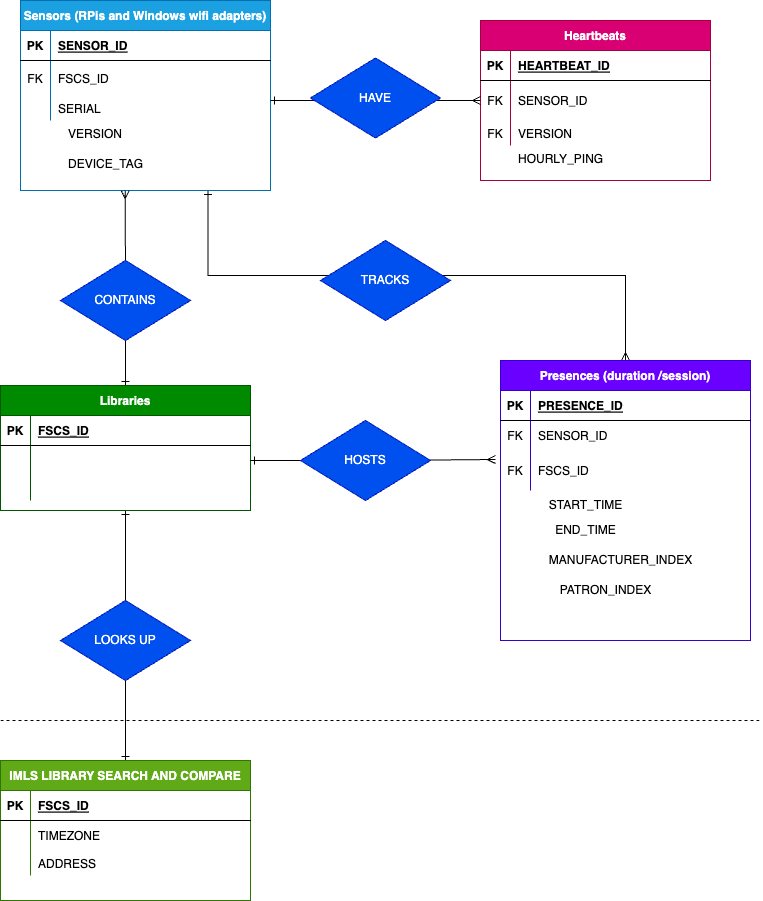

The diagram above was exported from draw.io. Its source (the exported page's mxGraphModel, read from the mxfile embedded in the PNG):
<mxGraphModel dx="2431" dy="1328" grid="1" gridSize="10" guides="1" tooltips="1" connect="1" arrows="1" fold="1" page="1" pageScale="1" pageWidth="850" pageHeight="1100" math="0" shadow="0" extFonts="Permanent Marker^https://fonts.googleapis.com/css?family=Permanent+Marker">
  <root>
    <mxCell id="0" />
    <mxCell id="1" parent="0" />
    <mxCell id="Y7tgFvtbGppbjbAOte-g-33" style="edgeStyle=orthogonalEdgeStyle;rounded=0;orthogonalLoop=1;jettySize=auto;html=1;exitX=0.75;exitY=1;exitDx=0;exitDy=0;entryX=0.5;entryY=0;entryDx=0;entryDy=0;startArrow=ERone;startFill=0;endArrow=ERmany;endFill=0;" parent="1" source="C-vyLk0tnHw3VtMMgP7b-2" target="C-vyLk0tnHw3VtMMgP7b-13" edge="1">
      <mxGeometry relative="1" as="geometry">
        <Array as="points">
          <mxPoint x="247" y="355" />
          <mxPoint x="665" y="355" />
        </Array>
      </mxGeometry>
    </mxCell>
    <mxCell id="C-vyLk0tnHw3VtMMgP7b-2" value="Sensors (RPis and Windows wifi adapters)" style="shape=table;startSize=30;container=1;collapsible=1;childLayout=tableLayout;fixedRows=1;rowLines=0;fontStyle=1;align=center;resizeLast=1;fillColor=#1ba1e2;fontColor=#ffffff;strokeColor=#006EAF;" parent="1" vertex="1">
      <mxGeometry x="60" y="80" width="250" height="190" as="geometry" />
    </mxCell>
    <mxCell id="C-vyLk0tnHw3VtMMgP7b-3" value="" style="shape=partialRectangle;collapsible=0;dropTarget=0;pointerEvents=0;fillColor=none;points=[[0,0.5],[1,0.5]];portConstraint=eastwest;top=0;left=0;right=0;bottom=1;" parent="C-vyLk0tnHw3VtMMgP7b-2" vertex="1">
      <mxGeometry y="30" width="250" height="30" as="geometry" />
    </mxCell>
    <mxCell id="C-vyLk0tnHw3VtMMgP7b-4" value="PK" style="shape=partialRectangle;overflow=hidden;connectable=0;fillColor=none;top=0;left=0;bottom=0;right=0;fontStyle=1;" parent="C-vyLk0tnHw3VtMMgP7b-3" vertex="1">
      <mxGeometry width="30" height="30" as="geometry">
        <mxRectangle width="30" height="30" as="alternateBounds" />
      </mxGeometry>
    </mxCell>
    <mxCell id="C-vyLk0tnHw3VtMMgP7b-5" value="SENSOR_ID" style="shape=partialRectangle;overflow=hidden;connectable=0;fillColor=none;top=0;left=0;bottom=0;right=0;align=left;spacingLeft=6;fontStyle=5;" parent="C-vyLk0tnHw3VtMMgP7b-3" vertex="1">
      <mxGeometry x="30" width="220" height="30" as="geometry">
        <mxRectangle width="220" height="30" as="alternateBounds" />
      </mxGeometry>
    </mxCell>
    <mxCell id="C-vyLk0tnHw3VtMMgP7b-6" value="" style="shape=partialRectangle;collapsible=0;dropTarget=0;pointerEvents=0;fillColor=none;points=[[0,0.5],[1,0.5]];portConstraint=eastwest;top=0;left=0;right=0;bottom=0;" parent="C-vyLk0tnHw3VtMMgP7b-2" vertex="1">
      <mxGeometry y="60" width="250" height="35" as="geometry" />
    </mxCell>
    <mxCell id="C-vyLk0tnHw3VtMMgP7b-7" value="FK" style="shape=partialRectangle;overflow=hidden;connectable=0;fillColor=none;top=0;left=0;bottom=0;right=0;" parent="C-vyLk0tnHw3VtMMgP7b-6" vertex="1">
      <mxGeometry width="30" height="35" as="geometry">
        <mxRectangle width="30" height="35" as="alternateBounds" />
      </mxGeometry>
    </mxCell>
    <mxCell id="C-vyLk0tnHw3VtMMgP7b-8" value="FSCS_ID" style="shape=partialRectangle;overflow=hidden;connectable=0;fillColor=none;top=0;left=0;bottom=0;right=0;align=left;spacingLeft=6;" parent="C-vyLk0tnHw3VtMMgP7b-6" vertex="1">
      <mxGeometry x="30" width="220" height="35" as="geometry">
        <mxRectangle width="220" height="35" as="alternateBounds" />
      </mxGeometry>
    </mxCell>
    <mxCell id="C-vyLk0tnHw3VtMMgP7b-9" value="" style="shape=partialRectangle;collapsible=0;dropTarget=0;pointerEvents=0;fillColor=none;points=[[0,0.5],[1,0.5]];portConstraint=eastwest;top=0;left=0;right=0;bottom=0;" parent="C-vyLk0tnHw3VtMMgP7b-2" vertex="1">
      <mxGeometry y="95" width="250" height="25" as="geometry" />
    </mxCell>
    <mxCell id="C-vyLk0tnHw3VtMMgP7b-10" value="" style="shape=partialRectangle;overflow=hidden;connectable=0;fillColor=none;top=0;left=0;bottom=0;right=0;" parent="C-vyLk0tnHw3VtMMgP7b-9" vertex="1">
      <mxGeometry width="30" height="25" as="geometry">
        <mxRectangle width="30" height="25" as="alternateBounds" />
      </mxGeometry>
    </mxCell>
    <mxCell id="C-vyLk0tnHw3VtMMgP7b-11" value="SERIAL" style="shape=partialRectangle;overflow=hidden;connectable=0;fillColor=none;top=0;left=0;bottom=0;right=0;align=left;spacingLeft=6;" parent="C-vyLk0tnHw3VtMMgP7b-9" vertex="1">
      <mxGeometry x="30" width="220" height="25" as="geometry">
        <mxRectangle width="220" height="25" as="alternateBounds" />
      </mxGeometry>
    </mxCell>
    <mxCell id="C-vyLk0tnHw3VtMMgP7b-13" value="Presences (duration /session)" style="shape=table;startSize=30;container=1;collapsible=1;childLayout=tableLayout;fixedRows=1;rowLines=0;fontStyle=1;align=center;resizeLast=1;fillColor=#6a00ff;fontColor=#ffffff;strokeColor=#3700CC;" parent="1" vertex="1">
      <mxGeometry x="540" y="440" width="250" height="280" as="geometry" />
    </mxCell>
    <mxCell id="C-vyLk0tnHw3VtMMgP7b-14" value="" style="shape=partialRectangle;collapsible=0;dropTarget=0;pointerEvents=0;fillColor=none;points=[[0,0.5],[1,0.5]];portConstraint=eastwest;top=0;left=0;right=0;bottom=1;" parent="C-vyLk0tnHw3VtMMgP7b-13" vertex="1">
      <mxGeometry y="30" width="250" height="30" as="geometry" />
    </mxCell>
    <mxCell id="C-vyLk0tnHw3VtMMgP7b-15" value="PK" style="shape=partialRectangle;overflow=hidden;connectable=0;fillColor=none;top=0;left=0;bottom=0;right=0;fontStyle=1;" parent="C-vyLk0tnHw3VtMMgP7b-14" vertex="1">
      <mxGeometry width="30" height="30" as="geometry">
        <mxRectangle width="30" height="30" as="alternateBounds" />
      </mxGeometry>
    </mxCell>
    <mxCell id="C-vyLk0tnHw3VtMMgP7b-16" value="PRESENCE_ID" style="shape=partialRectangle;overflow=hidden;connectable=0;fillColor=none;top=0;left=0;bottom=0;right=0;align=left;spacingLeft=6;fontStyle=5;" parent="C-vyLk0tnHw3VtMMgP7b-14" vertex="1">
      <mxGeometry x="30" width="220" height="30" as="geometry">
        <mxRectangle width="220" height="30" as="alternateBounds" />
      </mxGeometry>
    </mxCell>
    <mxCell id="C-vyLk0tnHw3VtMMgP7b-17" value="" style="shape=partialRectangle;collapsible=0;dropTarget=0;pointerEvents=0;fillColor=none;points=[[0,0.5],[1,0.5]];portConstraint=eastwest;top=0;left=0;right=0;bottom=0;" parent="C-vyLk0tnHw3VtMMgP7b-13" vertex="1">
      <mxGeometry y="60" width="250" height="30" as="geometry" />
    </mxCell>
    <mxCell id="C-vyLk0tnHw3VtMMgP7b-18" value="FK" style="shape=partialRectangle;overflow=hidden;connectable=0;fillColor=none;top=0;left=0;bottom=0;right=0;" parent="C-vyLk0tnHw3VtMMgP7b-17" vertex="1">
      <mxGeometry width="30" height="30" as="geometry">
        <mxRectangle width="30" height="30" as="alternateBounds" />
      </mxGeometry>
    </mxCell>
    <mxCell id="C-vyLk0tnHw3VtMMgP7b-19" value="SENSOR_ID" style="shape=partialRectangle;overflow=hidden;connectable=0;fillColor=none;top=0;left=0;bottom=0;right=0;align=left;spacingLeft=6;" parent="C-vyLk0tnHw3VtMMgP7b-17" vertex="1">
      <mxGeometry x="30" width="220" height="30" as="geometry">
        <mxRectangle width="220" height="30" as="alternateBounds" />
      </mxGeometry>
    </mxCell>
    <mxCell id="C-vyLk0tnHw3VtMMgP7b-20" value="" style="shape=partialRectangle;collapsible=0;dropTarget=0;pointerEvents=0;fillColor=none;points=[[0,0.5],[1,0.5]];portConstraint=eastwest;top=0;left=0;right=0;bottom=0;" parent="C-vyLk0tnHw3VtMMgP7b-13" vertex="1">
      <mxGeometry y="90" width="250" height="40" as="geometry" />
    </mxCell>
    <mxCell id="C-vyLk0tnHw3VtMMgP7b-21" value="FK" style="shape=partialRectangle;overflow=hidden;connectable=0;fillColor=none;top=0;left=0;bottom=0;right=0;" parent="C-vyLk0tnHw3VtMMgP7b-20" vertex="1">
      <mxGeometry width="30" height="40" as="geometry">
        <mxRectangle width="30" height="40" as="alternateBounds" />
      </mxGeometry>
    </mxCell>
    <mxCell id="C-vyLk0tnHw3VtMMgP7b-22" value="FSCS_ID" style="shape=partialRectangle;overflow=hidden;connectable=0;fillColor=none;top=0;left=0;bottom=0;right=0;align=left;spacingLeft=6;" parent="C-vyLk0tnHw3VtMMgP7b-20" vertex="1">
      <mxGeometry x="30" width="220" height="40" as="geometry">
        <mxRectangle width="220" height="40" as="alternateBounds" />
      </mxGeometry>
    </mxCell>
    <mxCell id="Y7tgFvtbGppbjbAOte-g-31" style="edgeStyle=orthogonalEdgeStyle;rounded=0;orthogonalLoop=1;jettySize=auto;html=1;exitX=0.5;exitY=1;exitDx=0;exitDy=0;startArrow=ERone;startFill=0;endArrow=ERone;endFill=0;" parent="1" source="KcP10ACS-BVcZLbAQn2V-1" target="Y7tgFvtbGppbjbAOte-g-19" edge="1">
      <mxGeometry relative="1" as="geometry" />
    </mxCell>
    <mxCell id="Y7tgFvtbGppbjbAOte-g-35" style="edgeStyle=orthogonalEdgeStyle;rounded=0;orthogonalLoop=1;jettySize=auto;html=1;exitX=0.5;exitY=0;exitDx=0;exitDy=0;startArrow=ERone;startFill=0;endArrow=ERmany;endFill=0;" parent="1" source="KcP10ACS-BVcZLbAQn2V-1" edge="1">
      <mxGeometry relative="1" as="geometry">
        <mxPoint x="164.71428571428578" y="270" as="targetPoint" />
      </mxGeometry>
    </mxCell>
    <mxCell id="KcP10ACS-BVcZLbAQn2V-1" value="Libraries" style="shape=table;startSize=30;container=1;collapsible=1;childLayout=tableLayout;fixedRows=1;rowLines=0;fontStyle=1;align=center;resizeLast=1;fillColor=#008a00;fontColor=#ffffff;strokeColor=#005700;" parent="1" vertex="1">
      <mxGeometry x="40" y="465" width="250" height="125" as="geometry">
        <mxRectangle x="120" y="280" width="90" height="30" as="alternateBounds" />
      </mxGeometry>
    </mxCell>
    <mxCell id="KcP10ACS-BVcZLbAQn2V-2" value="" style="shape=partialRectangle;collapsible=0;dropTarget=0;pointerEvents=0;fillColor=none;points=[[0,0.5],[1,0.5]];portConstraint=eastwest;top=0;left=0;right=0;bottom=1;" parent="KcP10ACS-BVcZLbAQn2V-1" vertex="1">
      <mxGeometry y="30" width="250" height="30" as="geometry" />
    </mxCell>
    <mxCell id="KcP10ACS-BVcZLbAQn2V-3" value="PK" style="shape=partialRectangle;overflow=hidden;connectable=0;fillColor=none;top=0;left=0;bottom=0;right=0;fontStyle=1;" parent="KcP10ACS-BVcZLbAQn2V-2" vertex="1">
      <mxGeometry width="30" height="30" as="geometry">
        <mxRectangle width="30" height="30" as="alternateBounds" />
      </mxGeometry>
    </mxCell>
    <mxCell id="KcP10ACS-BVcZLbAQn2V-4" value="FSCS_ID" style="shape=partialRectangle;overflow=hidden;connectable=0;fillColor=none;top=0;left=0;bottom=0;right=0;align=left;spacingLeft=6;fontStyle=5;" parent="KcP10ACS-BVcZLbAQn2V-2" vertex="1">
      <mxGeometry x="30" width="220" height="30" as="geometry">
        <mxRectangle width="220" height="30" as="alternateBounds" />
      </mxGeometry>
    </mxCell>
    <mxCell id="KcP10ACS-BVcZLbAQn2V-5" value="" style="shape=partialRectangle;collapsible=0;dropTarget=0;pointerEvents=0;fillColor=none;points=[[0,0.5],[1,0.5]];portConstraint=eastwest;top=0;left=0;right=0;bottom=0;" parent="KcP10ACS-BVcZLbAQn2V-1" vertex="1">
      <mxGeometry y="60" width="250" height="30" as="geometry" />
    </mxCell>
    <mxCell id="KcP10ACS-BVcZLbAQn2V-6" value="" style="shape=partialRectangle;overflow=hidden;connectable=0;fillColor=none;top=0;left=0;bottom=0;right=0;" parent="KcP10ACS-BVcZLbAQn2V-5" vertex="1">
      <mxGeometry width="30" height="30" as="geometry">
        <mxRectangle width="30" height="30" as="alternateBounds" />
      </mxGeometry>
    </mxCell>
    <mxCell id="KcP10ACS-BVcZLbAQn2V-7" value="" style="shape=partialRectangle;overflow=hidden;connectable=0;fillColor=none;top=0;left=0;bottom=0;right=0;align=left;spacingLeft=6;" parent="KcP10ACS-BVcZLbAQn2V-5" vertex="1">
      <mxGeometry x="30" width="220" height="30" as="geometry">
        <mxRectangle width="220" height="30" as="alternateBounds" />
      </mxGeometry>
    </mxCell>
    <mxCell id="KcP10ACS-BVcZLbAQn2V-8" value="" style="shape=partialRectangle;collapsible=0;dropTarget=0;pointerEvents=0;fillColor=none;points=[[0,0.5],[1,0.5]];portConstraint=eastwest;top=0;left=0;right=0;bottom=0;" parent="KcP10ACS-BVcZLbAQn2V-1" vertex="1">
      <mxGeometry y="90" width="250" height="25" as="geometry" />
    </mxCell>
    <mxCell id="KcP10ACS-BVcZLbAQn2V-9" value="" style="shape=partialRectangle;overflow=hidden;connectable=0;fillColor=none;top=0;left=0;bottom=0;right=0;" parent="KcP10ACS-BVcZLbAQn2V-8" vertex="1">
      <mxGeometry width="30" height="25" as="geometry">
        <mxRectangle width="30" height="25" as="alternateBounds" />
      </mxGeometry>
    </mxCell>
    <mxCell id="KcP10ACS-BVcZLbAQn2V-10" value="" style="shape=partialRectangle;overflow=hidden;connectable=0;fillColor=none;top=0;left=0;bottom=0;right=0;align=left;spacingLeft=6;" parent="KcP10ACS-BVcZLbAQn2V-8" vertex="1">
      <mxGeometry x="30" width="220" height="25" as="geometry">
        <mxRectangle width="220" height="25" as="alternateBounds" />
      </mxGeometry>
    </mxCell>
    <mxCell id="KcP10ACS-BVcZLbAQn2V-25" value="START_TIME" style="text;html=1;align=center;verticalAlign=middle;resizable=0;points=[];autosize=1;strokeColor=none;fillColor=none;" parent="1" vertex="1">
      <mxGeometry x="575" y="570" width="100" height="30" as="geometry" />
    </mxCell>
    <mxCell id="KcP10ACS-BVcZLbAQn2V-29" value="CONTAINS" style="rhombus;whiteSpace=wrap;html=1;fillColor=#0050ef;fontColor=#ffffff;strokeColor=#001DBC;" parent="1" vertex="1">
      <mxGeometry x="100" y="340" width="130" height="80" as="geometry" />
    </mxCell>
    <mxCell id="63te8DaCAtURwqytcfaw-6" value="END_TIME" style="text;html=1;align=center;verticalAlign=middle;resizable=0;points=[];autosize=1;strokeColor=none;fillColor=none;" parent="1" vertex="1">
      <mxGeometry x="585" y="595" width="80" height="30" as="geometry" />
    </mxCell>
    <mxCell id="Y7tgFvtbGppbjbAOte-g-1" value="Heartbeats" style="shape=table;startSize=30;container=1;collapsible=1;childLayout=tableLayout;fixedRows=1;rowLines=0;fontStyle=1;align=center;resizeLast=1;fillColor=#d80073;fontColor=#ffffff;strokeColor=#A50040;" parent="1" vertex="1">
      <mxGeometry x="520" y="100" width="230" height="160" as="geometry" />
    </mxCell>
    <mxCell id="Y7tgFvtbGppbjbAOte-g-2" value="" style="shape=partialRectangle;collapsible=0;dropTarget=0;pointerEvents=0;fillColor=none;points=[[0,0.5],[1,0.5]];portConstraint=eastwest;top=0;left=0;right=0;bottom=1;" parent="Y7tgFvtbGppbjbAOte-g-1" vertex="1">
      <mxGeometry y="30" width="230" height="30" as="geometry" />
    </mxCell>
    <mxCell id="Y7tgFvtbGppbjbAOte-g-3" value="PK" style="shape=partialRectangle;overflow=hidden;connectable=0;fillColor=none;top=0;left=0;bottom=0;right=0;fontStyle=1;" parent="Y7tgFvtbGppbjbAOte-g-2" vertex="1">
      <mxGeometry width="30" height="30" as="geometry">
        <mxRectangle width="30" height="30" as="alternateBounds" />
      </mxGeometry>
    </mxCell>
    <mxCell id="Y7tgFvtbGppbjbAOte-g-4" value="HEARTBEAT_ID" style="shape=partialRectangle;overflow=hidden;connectable=0;fillColor=none;top=0;left=0;bottom=0;right=0;align=left;spacingLeft=6;fontStyle=5;" parent="Y7tgFvtbGppbjbAOte-g-2" vertex="1">
      <mxGeometry x="30" width="200" height="30" as="geometry">
        <mxRectangle width="200" height="30" as="alternateBounds" />
      </mxGeometry>
    </mxCell>
    <mxCell id="Y7tgFvtbGppbjbAOte-g-5" value="" style="shape=partialRectangle;collapsible=0;dropTarget=0;pointerEvents=0;fillColor=none;points=[[0,0.5],[1,0.5]];portConstraint=eastwest;top=0;left=0;right=0;bottom=0;" parent="Y7tgFvtbGppbjbAOte-g-1" vertex="1">
      <mxGeometry y="60" width="230" height="40" as="geometry" />
    </mxCell>
    <mxCell id="Y7tgFvtbGppbjbAOte-g-6" value="FK" style="shape=partialRectangle;overflow=hidden;connectable=0;fillColor=none;top=0;left=0;bottom=0;right=0;" parent="Y7tgFvtbGppbjbAOte-g-5" vertex="1">
      <mxGeometry width="30" height="40" as="geometry">
        <mxRectangle width="30" height="40" as="alternateBounds" />
      </mxGeometry>
    </mxCell>
    <mxCell id="Y7tgFvtbGppbjbAOte-g-7" value="SENSOR_ID" style="shape=partialRectangle;overflow=hidden;connectable=0;fillColor=none;top=0;left=0;bottom=0;right=0;align=left;spacingLeft=6;" parent="Y7tgFvtbGppbjbAOte-g-5" vertex="1">
      <mxGeometry x="30" width="200" height="40" as="geometry">
        <mxRectangle width="200" height="40" as="alternateBounds" />
      </mxGeometry>
    </mxCell>
    <mxCell id="Y7tgFvtbGppbjbAOte-g-8" value="" style="shape=partialRectangle;collapsible=0;dropTarget=0;pointerEvents=0;fillColor=none;points=[[0,0.5],[1,0.5]];portConstraint=eastwest;top=0;left=0;right=0;bottom=0;" parent="Y7tgFvtbGppbjbAOte-g-1" vertex="1">
      <mxGeometry y="100" width="230" height="25" as="geometry" />
    </mxCell>
    <mxCell id="Y7tgFvtbGppbjbAOte-g-9" value="FK" style="shape=partialRectangle;overflow=hidden;connectable=0;fillColor=none;top=0;left=0;bottom=0;right=0;" parent="Y7tgFvtbGppbjbAOte-g-8" vertex="1">
      <mxGeometry width="30" height="25" as="geometry">
        <mxRectangle width="30" height="25" as="alternateBounds" />
      </mxGeometry>
    </mxCell>
    <mxCell id="Y7tgFvtbGppbjbAOte-g-10" value="VERSION" style="shape=partialRectangle;overflow=hidden;connectable=0;fillColor=none;top=0;left=0;bottom=0;right=0;align=left;spacingLeft=6;" parent="Y7tgFvtbGppbjbAOte-g-8" vertex="1">
      <mxGeometry x="30" width="200" height="25" as="geometry">
        <mxRectangle width="200" height="25" as="alternateBounds" />
      </mxGeometry>
    </mxCell>
    <mxCell id="Y7tgFvtbGppbjbAOte-g-11" value="VERSION" style="shape=partialRectangle;overflow=hidden;connectable=0;fillColor=none;top=0;left=0;bottom=0;right=0;align=left;spacingLeft=6;" parent="1" vertex="1">
      <mxGeometry x="100" y="200" width="220" height="25" as="geometry">
        <mxRectangle width="220" height="25" as="alternateBounds" />
      </mxGeometry>
    </mxCell>
    <mxCell id="KcP10ACS-BVcZLbAQn2V-14" value="TRACKS" style="rhombus;whiteSpace=wrap;html=1;fillColor=#0050ef;fontColor=#ffffff;strokeColor=#001DBC;" parent="1" vertex="1">
      <mxGeometry x="360" y="320" width="130" height="80" as="geometry" />
    </mxCell>
    <mxCell id="Y7tgFvtbGppbjbAOte-g-13" value="MANUFACTURER_INDEX" style="text;html=1;align=center;verticalAlign=middle;resizable=0;points=[];autosize=1;strokeColor=none;fillColor=none;" parent="1" vertex="1">
      <mxGeometry x="575" y="625" width="170" height="30" as="geometry" />
    </mxCell>
    <mxCell id="Y7tgFvtbGppbjbAOte-g-14" value="PATRON_INDEX" style="text;html=1;align=center;verticalAlign=middle;resizable=0;points=[];autosize=1;strokeColor=none;fillColor=none;" parent="1" vertex="1">
      <mxGeometry x="585" y="655" width="120" height="30" as="geometry" />
    </mxCell>
    <mxCell id="Y7tgFvtbGppbjbAOte-g-15" value="DEVICE_TAG" style="shape=partialRectangle;overflow=hidden;connectable=0;fillColor=none;top=0;left=0;bottom=0;right=0;align=left;spacingLeft=6;" parent="1" vertex="1">
      <mxGeometry x="100" y="230" width="220" height="25" as="geometry">
        <mxRectangle width="220" height="25" as="alternateBounds" />
      </mxGeometry>
    </mxCell>
    <mxCell id="Y7tgFvtbGppbjbAOte-g-16" value="HOURLY_PING" style="shape=partialRectangle;overflow=hidden;connectable=0;fillColor=none;top=0;left=0;bottom=0;right=0;align=left;spacingLeft=6;" parent="1" vertex="1">
      <mxGeometry x="550" y="225" width="220" height="25" as="geometry">
        <mxRectangle width="220" height="25" as="alternateBounds" />
      </mxGeometry>
    </mxCell>
    <mxCell id="Y7tgFvtbGppbjbAOte-g-18" value="LOOKS UP" style="rhombus;whiteSpace=wrap;html=1;fillColor=#0050ef;fontColor=#ffffff;strokeColor=#001DBC;" parent="1" vertex="1">
      <mxGeometry x="100" y="680" width="130" height="80" as="geometry" />
    </mxCell>
    <mxCell id="Y7tgFvtbGppbjbAOte-g-19" value="IMLS LIBRARY SEARCH AND COMPARE" style="shape=table;startSize=30;container=1;collapsible=1;childLayout=tableLayout;fixedRows=1;rowLines=0;fontStyle=1;align=center;resizeLast=1;fillColor=#60a917;fontColor=#ffffff;strokeColor=#2D7600;" parent="1" vertex="1">
      <mxGeometry x="40" y="840" width="250" height="140" as="geometry">
        <mxRectangle x="120" y="280" width="90" height="30" as="alternateBounds" />
      </mxGeometry>
    </mxCell>
    <mxCell id="Y7tgFvtbGppbjbAOte-g-20" value="" style="shape=partialRectangle;collapsible=0;dropTarget=0;pointerEvents=0;fillColor=none;points=[[0,0.5],[1,0.5]];portConstraint=eastwest;top=0;left=0;right=0;bottom=1;" parent="Y7tgFvtbGppbjbAOte-g-19" vertex="1">
      <mxGeometry y="30" width="250" height="30" as="geometry" />
    </mxCell>
    <mxCell id="Y7tgFvtbGppbjbAOte-g-21" value="PK" style="shape=partialRectangle;overflow=hidden;connectable=0;fillColor=none;top=0;left=0;bottom=0;right=0;fontStyle=1;" parent="Y7tgFvtbGppbjbAOte-g-20" vertex="1">
      <mxGeometry width="30" height="30" as="geometry">
        <mxRectangle width="30" height="30" as="alternateBounds" />
      </mxGeometry>
    </mxCell>
    <mxCell id="Y7tgFvtbGppbjbAOte-g-22" value="FSCS_ID" style="shape=partialRectangle;overflow=hidden;connectable=0;fillColor=none;top=0;left=0;bottom=0;right=0;align=left;spacingLeft=6;fontStyle=5;" parent="Y7tgFvtbGppbjbAOte-g-20" vertex="1">
      <mxGeometry x="30" width="220" height="30" as="geometry">
        <mxRectangle width="220" height="30" as="alternateBounds" />
      </mxGeometry>
    </mxCell>
    <mxCell id="Y7tgFvtbGppbjbAOte-g-23" value="" style="shape=partialRectangle;collapsible=0;dropTarget=0;pointerEvents=0;fillColor=none;points=[[0,0.5],[1,0.5]];portConstraint=eastwest;top=0;left=0;right=0;bottom=0;" parent="Y7tgFvtbGppbjbAOte-g-19" vertex="1">
      <mxGeometry y="60" width="250" height="30" as="geometry" />
    </mxCell>
    <mxCell id="Y7tgFvtbGppbjbAOte-g-24" value="" style="shape=partialRectangle;overflow=hidden;connectable=0;fillColor=none;top=0;left=0;bottom=0;right=0;" parent="Y7tgFvtbGppbjbAOte-g-23" vertex="1">
      <mxGeometry width="30" height="30" as="geometry">
        <mxRectangle width="30" height="30" as="alternateBounds" />
      </mxGeometry>
    </mxCell>
    <mxCell id="Y7tgFvtbGppbjbAOte-g-25" value="TIMEZONE" style="shape=partialRectangle;overflow=hidden;connectable=0;fillColor=none;top=0;left=0;bottom=0;right=0;align=left;spacingLeft=6;" parent="Y7tgFvtbGppbjbAOte-g-23" vertex="1">
      <mxGeometry x="30" width="220" height="30" as="geometry">
        <mxRectangle width="220" height="30" as="alternateBounds" />
      </mxGeometry>
    </mxCell>
    <mxCell id="Y7tgFvtbGppbjbAOte-g-26" value="" style="shape=partialRectangle;collapsible=0;dropTarget=0;pointerEvents=0;fillColor=none;points=[[0,0.5],[1,0.5]];portConstraint=eastwest;top=0;left=0;right=0;bottom=0;" parent="Y7tgFvtbGppbjbAOte-g-19" vertex="1">
      <mxGeometry y="90" width="250" height="25" as="geometry" />
    </mxCell>
    <mxCell id="Y7tgFvtbGppbjbAOte-g-27" value="" style="shape=partialRectangle;overflow=hidden;connectable=0;fillColor=none;top=0;left=0;bottom=0;right=0;" parent="Y7tgFvtbGppbjbAOte-g-26" vertex="1">
      <mxGeometry width="30" height="25" as="geometry">
        <mxRectangle width="30" height="25" as="alternateBounds" />
      </mxGeometry>
    </mxCell>
    <mxCell id="Y7tgFvtbGppbjbAOte-g-28" value="ADDRESS" style="shape=partialRectangle;overflow=hidden;connectable=0;fillColor=none;top=0;left=0;bottom=0;right=0;align=left;spacingLeft=6;" parent="Y7tgFvtbGppbjbAOte-g-26" vertex="1">
      <mxGeometry x="30" width="220" height="25" as="geometry">
        <mxRectangle width="220" height="25" as="alternateBounds" />
      </mxGeometry>
    </mxCell>
    <mxCell id="Y7tgFvtbGppbjbAOte-g-29" style="edgeStyle=orthogonalEdgeStyle;rounded=0;orthogonalLoop=1;jettySize=auto;html=1;entryX=0;entryY=0.5;entryDx=0;entryDy=0;startArrow=ERone;startFill=0;endArrow=ERmany;endFill=0;" parent="1" target="Y7tgFvtbGppbjbAOte-g-5" edge="1">
      <mxGeometry relative="1" as="geometry">
        <mxPoint x="310" y="180" as="sourcePoint" />
      </mxGeometry>
    </mxCell>
    <mxCell id="Y7tgFvtbGppbjbAOte-g-17" value="HAVE" style="rhombus;whiteSpace=wrap;html=1;fillColor=#0050ef;fontColor=#ffffff;strokeColor=#001DBC;" parent="1" vertex="1">
      <mxGeometry x="350" y="137.5" width="130" height="80" as="geometry" />
    </mxCell>
    <mxCell id="Y7tgFvtbGppbjbAOte-g-30" value="" style="endArrow=none;dashed=1;html=1;rounded=0;" parent="1" edge="1">
      <mxGeometry width="50" height="50" relative="1" as="geometry">
        <mxPoint x="40" y="800" as="sourcePoint" />
        <mxPoint x="800" y="800" as="targetPoint" />
        <Array as="points" />
      </mxGeometry>
    </mxCell>
    <mxCell id="Y7tgFvtbGppbjbAOte-g-32" style="edgeStyle=orthogonalEdgeStyle;rounded=0;orthogonalLoop=1;jettySize=auto;html=1;exitX=1;exitY=0.5;exitDx=0;exitDy=0;entryX=-0.02;entryY=0.225;entryDx=0;entryDy=0;entryPerimeter=0;startArrow=ERone;startFill=0;endArrow=ERmany;endFill=0;" parent="1" source="KcP10ACS-BVcZLbAQn2V-5" target="C-vyLk0tnHw3VtMMgP7b-20" edge="1">
      <mxGeometry relative="1" as="geometry" />
    </mxCell>
    <mxCell id="63te8DaCAtURwqytcfaw-2" value="HOSTS" style="rhombus;whiteSpace=wrap;html=1;fillColor=#0050ef;fontColor=#ffffff;strokeColor=#001DBC;" parent="1" vertex="1">
      <mxGeometry x="340" y="500" width="130" height="80" as="geometry" />
    </mxCell>
  </root>
</mxGraphModel>